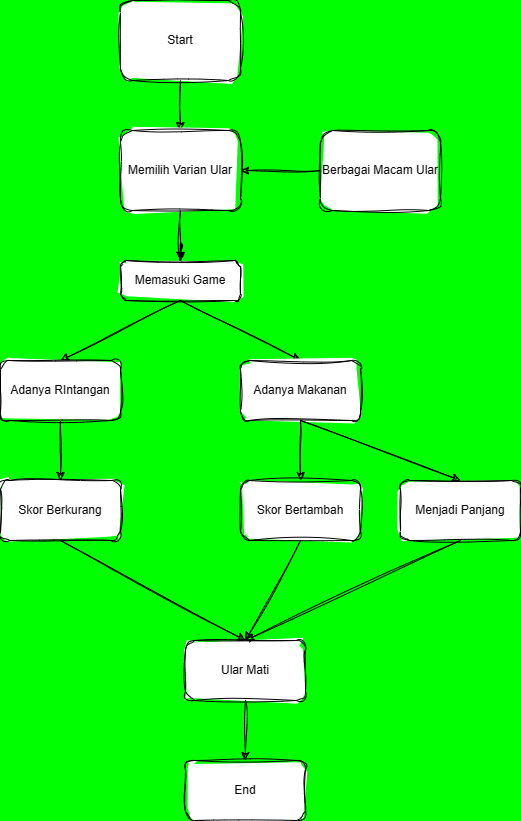

The diagram above was exported from draw.io. Its source (the exported page's mxGraphModel, read from the mxfile embedded in the PNG):
<mxGraphModel dx="1336" dy="759" grid="1" gridSize="10" guides="1" tooltips="1" connect="1" arrows="1" fold="1" page="1" pageScale="1" pageWidth="850" pageHeight="1100" background="#00FF00" math="0" shadow="0">
  <root>
    <mxCell id="0" />
    <mxCell id="1" parent="0" />
    <mxCell id="pwppefEfRmmzEMgMOgNF-2" value="Start" style="rounded=1;whiteSpace=wrap;html=1;labelBackgroundColor=none;sketch=1;curveFitting=1;jiggle=2;" parent="1" vertex="1">
      <mxGeometry x="240" y="40" width="120" height="80" as="geometry" />
    </mxCell>
    <mxCell id="pwppefEfRmmzEMgMOgNF-17" value="" style="endArrow=classic;html=1;rounded=1;exitX=0.5;exitY=1;exitDx=0;exitDy=0;labelBackgroundColor=none;fontColor=default;sketch=1;curveFitting=1;jiggle=2;" parent="1" source="pwppefEfRmmzEMgMOgNF-2" target="pwppefEfRmmzEMgMOgNF-21" edge="1">
      <mxGeometry relative="1" as="geometry">
        <mxPoint x="190" y="190" as="sourcePoint" />
        <mxPoint x="300" y="200" as="targetPoint" />
      </mxGeometry>
    </mxCell>
    <mxCell id="pwppefEfRmmzEMgMOgNF-21" value="Memilih Varian Ular" style="rounded=1;whiteSpace=wrap;html=1;labelBackgroundColor=none;sketch=1;curveFitting=1;jiggle=2;" parent="1" vertex="1">
      <mxGeometry x="240" y="170" width="120" height="80" as="geometry" />
    </mxCell>
    <mxCell id="pwppefEfRmmzEMgMOgNF-24" value="" style="endArrow=classic;html=1;rounded=1;exitX=0.5;exitY=1;exitDx=0;exitDy=0;labelBackgroundColor=none;fontColor=default;sketch=1;curveFitting=1;jiggle=2;" parent="1" source="pwppefEfRmmzEMgMOgNF-21" edge="1">
      <mxGeometry relative="1" as="geometry">
        <mxPoint x="380" y="290" as="sourcePoint" />
        <mxPoint x="300" y="310" as="targetPoint" />
        <Array as="points">
          <mxPoint x="300" y="310" />
        </Array>
      </mxGeometry>
    </mxCell>
    <mxCell id="pwppefEfRmmzEMgMOgNF-26" value="Berbagai Macam Ular" style="rounded=1;whiteSpace=wrap;html=1;labelBackgroundColor=none;sketch=1;curveFitting=1;jiggle=2;" parent="1" vertex="1">
      <mxGeometry x="440" y="170" width="120" height="80" as="geometry" />
    </mxCell>
    <mxCell id="pwppefEfRmmzEMgMOgNF-28" value="" style="edgeStyle=orthogonalEdgeStyle;rounded=1;orthogonalLoop=1;jettySize=auto;html=1;exitX=0.5;exitY=1;exitDx=0;exitDy=0;labelBackgroundColor=none;fontColor=default;sketch=1;curveFitting=1;jiggle=2;" parent="1" source="pwppefEfRmmzEMgMOgNF-21" target="pwppefEfRmmzEMgMOgNF-21" edge="1">
      <mxGeometry relative="1" as="geometry">
        <Array as="points" />
      </mxGeometry>
    </mxCell>
    <mxCell id="pwppefEfRmmzEMgMOgNF-29" style="edgeStyle=orthogonalEdgeStyle;rounded=1;orthogonalLoop=1;jettySize=auto;html=1;labelBackgroundColor=none;fontColor=default;sketch=1;curveFitting=1;jiggle=2;" parent="1" source="pwppefEfRmmzEMgMOgNF-27" edge="1">
      <mxGeometry relative="1" as="geometry">
        <mxPoint x="300" y="300" as="targetPoint" />
      </mxGeometry>
    </mxCell>
    <mxCell id="pwppefEfRmmzEMgMOgNF-30" style="edgeStyle=orthogonalEdgeStyle;rounded=1;orthogonalLoop=1;jettySize=auto;html=1;labelBackgroundColor=none;fontColor=default;sketch=1;curveFitting=1;jiggle=2;" parent="1" source="pwppefEfRmmzEMgMOgNF-27" edge="1">
      <mxGeometry relative="1" as="geometry">
        <mxPoint x="300" y="300" as="targetPoint" />
      </mxGeometry>
    </mxCell>
    <mxCell id="pwppefEfRmmzEMgMOgNF-27" value="Memasuki Game" style="rounded=1;whiteSpace=wrap;html=1;labelBackgroundColor=none;sketch=1;curveFitting=1;jiggle=2;" parent="1" vertex="1">
      <mxGeometry x="240" y="300" width="120" height="40" as="geometry" />
    </mxCell>
    <mxCell id="pwppefEfRmmzEMgMOgNF-33" value="" style="endArrow=classic;html=1;rounded=1;exitX=0;exitY=0.5;exitDx=0;exitDy=0;entryX=1;entryY=0.5;entryDx=0;entryDy=0;labelBackgroundColor=none;fontColor=default;sketch=1;curveFitting=1;jiggle=2;" parent="1" source="pwppefEfRmmzEMgMOgNF-26" target="pwppefEfRmmzEMgMOgNF-21" edge="1">
      <mxGeometry relative="1" as="geometry">
        <mxPoint x="380" y="290" as="sourcePoint" />
        <mxPoint x="480" y="290" as="targetPoint" />
      </mxGeometry>
    </mxCell>
    <mxCell id="pwppefEfRmmzEMgMOgNF-35" value="" style="endArrow=classic;html=1;rounded=1;exitX=0.5;exitY=1;exitDx=0;exitDy=0;entryX=0.5;entryY=0;entryDx=0;entryDy=0;labelBackgroundColor=none;fontColor=default;sketch=1;curveFitting=1;jiggle=2;" parent="1" source="pwppefEfRmmzEMgMOgNF-27" target="pwppefEfRmmzEMgMOgNF-37" edge="1">
      <mxGeometry width="50" height="50" relative="1" as="geometry">
        <mxPoint x="400" y="310" as="sourcePoint" />
        <mxPoint x="300" y="400" as="targetPoint" />
        <Array as="points" />
      </mxGeometry>
    </mxCell>
    <mxCell id="pwppefEfRmmzEMgMOgNF-37" value="Adanya RIntangan" style="rounded=1;whiteSpace=wrap;html=1;labelBackgroundColor=none;sketch=1;curveFitting=1;jiggle=2;" parent="1" vertex="1">
      <mxGeometry x="120" y="400" width="120" height="60" as="geometry" />
    </mxCell>
    <mxCell id="pwppefEfRmmzEMgMOgNF-38" value="" style="endArrow=classic;html=1;rounded=1;entryX=0.5;entryY=0;entryDx=0;entryDy=0;labelBackgroundColor=none;fontColor=default;sketch=1;curveFitting=1;jiggle=2;" parent="1" target="pwppefEfRmmzEMgMOgNF-39" edge="1">
      <mxGeometry width="50" height="50" relative="1" as="geometry">
        <mxPoint x="300" y="340" as="sourcePoint" />
        <mxPoint x="410" y="400" as="targetPoint" />
      </mxGeometry>
    </mxCell>
    <mxCell id="pwppefEfRmmzEMgMOgNF-39" value="Adanya Makanan" style="rounded=1;whiteSpace=wrap;html=1;labelBackgroundColor=none;sketch=1;curveFitting=1;jiggle=2;" parent="1" vertex="1">
      <mxGeometry x="360" y="400" width="120" height="60" as="geometry" />
    </mxCell>
    <mxCell id="pwppefEfRmmzEMgMOgNF-40" value="" style="endArrow=classic;html=1;rounded=1;exitX=0.5;exitY=1;exitDx=0;exitDy=0;labelBackgroundColor=none;fontColor=default;sketch=1;curveFitting=1;jiggle=2;" parent="1" source="pwppefEfRmmzEMgMOgNF-39" edge="1">
      <mxGeometry width="50" height="50" relative="1" as="geometry">
        <mxPoint x="400" y="580" as="sourcePoint" />
        <mxPoint x="420" y="520" as="targetPoint" />
      </mxGeometry>
    </mxCell>
    <mxCell id="pwppefEfRmmzEMgMOgNF-41" value="" style="endArrow=classic;html=1;rounded=1;exitX=0.5;exitY=1;exitDx=0;exitDy=0;labelBackgroundColor=none;fontColor=default;sketch=1;curveFitting=1;jiggle=2;" parent="1" source="pwppefEfRmmzEMgMOgNF-37" edge="1">
      <mxGeometry width="50" height="50" relative="1" as="geometry">
        <mxPoint x="400" y="580" as="sourcePoint" />
        <mxPoint x="180" y="520" as="targetPoint" />
        <Array as="points" />
      </mxGeometry>
    </mxCell>
    <mxCell id="pwppefEfRmmzEMgMOgNF-42" value="Skor Berkurang" style="rounded=1;whiteSpace=wrap;html=1;labelBackgroundColor=none;sketch=1;curveFitting=1;jiggle=2;" parent="1" vertex="1">
      <mxGeometry x="120" y="520" width="120" height="60" as="geometry" />
    </mxCell>
    <mxCell id="pwppefEfRmmzEMgMOgNF-43" value="Skor Bertambah" style="rounded=1;whiteSpace=wrap;html=1;labelBackgroundColor=none;sketch=1;curveFitting=1;jiggle=2;" parent="1" vertex="1">
      <mxGeometry x="360" y="520" width="120" height="60" as="geometry" />
    </mxCell>
    <mxCell id="pwppefEfRmmzEMgMOgNF-44" value="" style="endArrow=classic;html=1;rounded=1;entryX=0.5;entryY=0;entryDx=0;entryDy=0;labelBackgroundColor=none;fontColor=default;sketch=1;curveFitting=1;jiggle=2;" parent="1" target="pwppefEfRmmzEMgMOgNF-45" edge="1">
      <mxGeometry width="50" height="50" relative="1" as="geometry">
        <mxPoint x="420" y="460" as="sourcePoint" />
        <mxPoint x="580" y="520" as="targetPoint" />
      </mxGeometry>
    </mxCell>
    <mxCell id="pwppefEfRmmzEMgMOgNF-45" value="Menjadi Panjang" style="rounded=1;whiteSpace=wrap;html=1;labelBackgroundColor=none;sketch=1;curveFitting=1;jiggle=2;" parent="1" vertex="1">
      <mxGeometry x="520" y="520" width="120" height="60" as="geometry" />
    </mxCell>
    <mxCell id="pwppefEfRmmzEMgMOgNF-46" value="Ular Mati" style="rounded=1;whiteSpace=wrap;html=1;labelBackgroundColor=none;sketch=1;curveFitting=1;jiggle=2;" parent="1" vertex="1">
      <mxGeometry x="305" y="680" width="120" height="60" as="geometry" />
    </mxCell>
    <mxCell id="pwppefEfRmmzEMgMOgNF-47" value="" style="endArrow=classic;html=1;rounded=1;exitX=0.5;exitY=1;exitDx=0;exitDy=0;entryX=0.5;entryY=0;entryDx=0;entryDy=0;labelBackgroundColor=none;fontColor=default;sketch=1;curveFitting=1;jiggle=2;" parent="1" source="pwppefEfRmmzEMgMOgNF-42" target="pwppefEfRmmzEMgMOgNF-46" edge="1">
      <mxGeometry width="50" height="50" relative="1" as="geometry">
        <mxPoint x="400" y="670" as="sourcePoint" />
        <mxPoint x="450" y="620" as="targetPoint" />
      </mxGeometry>
    </mxCell>
    <mxCell id="pwppefEfRmmzEMgMOgNF-48" value="" style="endArrow=classic;html=1;rounded=1;exitX=0.5;exitY=1;exitDx=0;exitDy=0;entryX=0.5;entryY=0;entryDx=0;entryDy=0;labelBackgroundColor=none;fontColor=default;sketch=1;curveFitting=1;jiggle=2;" parent="1" source="pwppefEfRmmzEMgMOgNF-43" target="pwppefEfRmmzEMgMOgNF-46" edge="1">
      <mxGeometry width="50" height="50" relative="1" as="geometry">
        <mxPoint x="400" y="670" as="sourcePoint" />
        <mxPoint x="450" y="620" as="targetPoint" />
      </mxGeometry>
    </mxCell>
    <mxCell id="pwppefEfRmmzEMgMOgNF-49" value="" style="endArrow=classic;html=1;rounded=1;exitX=0.5;exitY=1;exitDx=0;exitDy=0;entryX=0.5;entryY=0;entryDx=0;entryDy=0;labelBackgroundColor=none;fontColor=default;sketch=1;curveFitting=1;jiggle=2;" parent="1" source="pwppefEfRmmzEMgMOgNF-45" target="pwppefEfRmmzEMgMOgNF-46" edge="1">
      <mxGeometry width="50" height="50" relative="1" as="geometry">
        <mxPoint x="400" y="670" as="sourcePoint" />
        <mxPoint x="450" y="620" as="targetPoint" />
      </mxGeometry>
    </mxCell>
    <mxCell id="pwppefEfRmmzEMgMOgNF-50" value="" style="endArrow=classic;html=1;rounded=1;exitX=0.5;exitY=1;exitDx=0;exitDy=0;labelBackgroundColor=none;fontColor=default;sketch=1;curveFitting=1;jiggle=2;" parent="1" source="pwppefEfRmmzEMgMOgNF-46" edge="1">
      <mxGeometry width="50" height="50" relative="1" as="geometry">
        <mxPoint x="400" y="850" as="sourcePoint" />
        <mxPoint x="365" y="800" as="targetPoint" />
      </mxGeometry>
    </mxCell>
    <mxCell id="pwppefEfRmmzEMgMOgNF-51" value="End" style="rounded=1;whiteSpace=wrap;html=1;labelBackgroundColor=none;sketch=1;curveFitting=1;jiggle=2;" parent="1" vertex="1">
      <mxGeometry x="305" y="800" width="120" height="60" as="geometry" />
    </mxCell>
  </root>
</mxGraphModel>